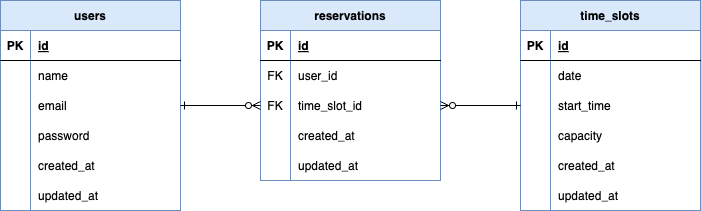

The diagram above was exported from draw.io. Its source (the exported page's mxGraphModel, read from the mxfile embedded in the PNG):
<mxGraphModel dx="1266" dy="895" grid="1" gridSize="10" guides="1" tooltips="1" connect="1" arrows="1" fold="1" page="1" pageScale="1" pageWidth="827" pageHeight="1169" background="#FFFFFF" math="0" shadow="0">
  <root>
    <mxCell id="0" />
    <mxCell id="1" parent="0" />
    <mxCell id="54" value="users" style="shape=table;startSize=30;container=1;collapsible=1;childLayout=tableLayout;fixedRows=1;rowLines=0;fontStyle=1;align=center;resizeLast=1;fillColor=#dae8fc;strokeColor=#6c8ebf;" vertex="1" parent="1">
      <mxGeometry x="20" y="400" width="180" height="210" as="geometry" />
    </mxCell>
    <mxCell id="55" value="" style="shape=tableRow;horizontal=0;startSize=0;swimlaneHead=0;swimlaneBody=0;fillColor=none;collapsible=0;dropTarget=0;points=[[0,0.5],[1,0.5]];portConstraint=eastwest;top=0;left=0;right=0;bottom=1;" vertex="1" parent="54">
      <mxGeometry y="30" width="180" height="30" as="geometry" />
    </mxCell>
    <mxCell id="56" value="PK" style="shape=partialRectangle;connectable=0;fillColor=none;top=0;left=0;bottom=0;right=0;fontStyle=1;overflow=hidden;" vertex="1" parent="55">
      <mxGeometry width="30" height="30" as="geometry">
        <mxRectangle width="30" height="30" as="alternateBounds" />
      </mxGeometry>
    </mxCell>
    <mxCell id="57" value="id" style="shape=partialRectangle;connectable=0;fillColor=none;top=0;left=0;bottom=0;right=0;align=left;spacingLeft=6;fontStyle=5;overflow=hidden;" vertex="1" parent="55">
      <mxGeometry x="30" width="150" height="30" as="geometry">
        <mxRectangle width="150" height="30" as="alternateBounds" />
      </mxGeometry>
    </mxCell>
    <mxCell id="58" value="" style="shape=tableRow;horizontal=0;startSize=0;swimlaneHead=0;swimlaneBody=0;fillColor=none;collapsible=0;dropTarget=0;points=[[0,0.5],[1,0.5]];portConstraint=eastwest;top=0;left=0;right=0;bottom=0;" vertex="1" parent="54">
      <mxGeometry y="60" width="180" height="30" as="geometry" />
    </mxCell>
    <mxCell id="59" value="" style="shape=partialRectangle;connectable=0;fillColor=none;top=0;left=0;bottom=0;right=0;editable=1;overflow=hidden;" vertex="1" parent="58">
      <mxGeometry width="30" height="30" as="geometry">
        <mxRectangle width="30" height="30" as="alternateBounds" />
      </mxGeometry>
    </mxCell>
    <mxCell id="60" value="name" style="shape=partialRectangle;connectable=0;fillColor=none;top=0;left=0;bottom=0;right=0;align=left;spacingLeft=6;overflow=hidden;" vertex="1" parent="58">
      <mxGeometry x="30" width="150" height="30" as="geometry">
        <mxRectangle width="150" height="30" as="alternateBounds" />
      </mxGeometry>
    </mxCell>
    <mxCell id="61" value="" style="shape=tableRow;horizontal=0;startSize=0;swimlaneHead=0;swimlaneBody=0;fillColor=none;collapsible=0;dropTarget=0;points=[[0,0.5],[1,0.5]];portConstraint=eastwest;top=0;left=0;right=0;bottom=0;" vertex="1" parent="54">
      <mxGeometry y="90" width="180" height="30" as="geometry" />
    </mxCell>
    <mxCell id="62" value="" style="shape=partialRectangle;connectable=0;fillColor=none;top=0;left=0;bottom=0;right=0;editable=1;overflow=hidden;" vertex="1" parent="61">
      <mxGeometry width="30" height="30" as="geometry">
        <mxRectangle width="30" height="30" as="alternateBounds" />
      </mxGeometry>
    </mxCell>
    <mxCell id="63" value="email" style="shape=partialRectangle;connectable=0;fillColor=none;top=0;left=0;bottom=0;right=0;align=left;spacingLeft=6;overflow=hidden;" vertex="1" parent="61">
      <mxGeometry x="30" width="150" height="30" as="geometry">
        <mxRectangle width="150" height="30" as="alternateBounds" />
      </mxGeometry>
    </mxCell>
    <mxCell id="64" value="" style="shape=tableRow;horizontal=0;startSize=0;swimlaneHead=0;swimlaneBody=0;fillColor=none;collapsible=0;dropTarget=0;points=[[0,0.5],[1,0.5]];portConstraint=eastwest;top=0;left=0;right=0;bottom=0;" vertex="1" parent="54">
      <mxGeometry y="120" width="180" height="30" as="geometry" />
    </mxCell>
    <mxCell id="65" value="" style="shape=partialRectangle;connectable=0;fillColor=none;top=0;left=0;bottom=0;right=0;editable=1;overflow=hidden;" vertex="1" parent="64">
      <mxGeometry width="30" height="30" as="geometry">
        <mxRectangle width="30" height="30" as="alternateBounds" />
      </mxGeometry>
    </mxCell>
    <mxCell id="66" value="password" style="shape=partialRectangle;connectable=0;fillColor=none;top=0;left=0;bottom=0;right=0;align=left;spacingLeft=6;overflow=hidden;" vertex="1" parent="64">
      <mxGeometry x="30" width="150" height="30" as="geometry">
        <mxRectangle width="150" height="30" as="alternateBounds" />
      </mxGeometry>
    </mxCell>
    <mxCell id="93" style="shape=tableRow;horizontal=0;startSize=0;swimlaneHead=0;swimlaneBody=0;fillColor=none;collapsible=0;dropTarget=0;points=[[0,0.5],[1,0.5]];portConstraint=eastwest;top=0;left=0;right=0;bottom=0;" vertex="1" parent="54">
      <mxGeometry y="150" width="180" height="30" as="geometry" />
    </mxCell>
    <mxCell id="94" style="shape=partialRectangle;connectable=0;fillColor=none;top=0;left=0;bottom=0;right=0;editable=1;overflow=hidden;" vertex="1" parent="93">
      <mxGeometry width="30" height="30" as="geometry">
        <mxRectangle width="30" height="30" as="alternateBounds" />
      </mxGeometry>
    </mxCell>
    <mxCell id="95" value="created_at" style="shape=partialRectangle;connectable=0;fillColor=none;top=0;left=0;bottom=0;right=0;align=left;spacingLeft=6;overflow=hidden;" vertex="1" parent="93">
      <mxGeometry x="30" width="150" height="30" as="geometry">
        <mxRectangle width="150" height="30" as="alternateBounds" />
      </mxGeometry>
    </mxCell>
    <mxCell id="96" style="shape=tableRow;horizontal=0;startSize=0;swimlaneHead=0;swimlaneBody=0;fillColor=none;collapsible=0;dropTarget=0;points=[[0,0.5],[1,0.5]];portConstraint=eastwest;top=0;left=0;right=0;bottom=0;" vertex="1" parent="54">
      <mxGeometry y="180" width="180" height="30" as="geometry" />
    </mxCell>
    <mxCell id="97" style="shape=partialRectangle;connectable=0;fillColor=none;top=0;left=0;bottom=0;right=0;editable=1;overflow=hidden;" vertex="1" parent="96">
      <mxGeometry width="30" height="30" as="geometry">
        <mxRectangle width="30" height="30" as="alternateBounds" />
      </mxGeometry>
    </mxCell>
    <mxCell id="98" value="updated_at" style="shape=partialRectangle;connectable=0;fillColor=none;top=0;left=0;bottom=0;right=0;align=left;spacingLeft=6;overflow=hidden;" vertex="1" parent="96">
      <mxGeometry x="30" width="150" height="30" as="geometry">
        <mxRectangle width="150" height="30" as="alternateBounds" />
      </mxGeometry>
    </mxCell>
    <mxCell id="67" value="time_slots" style="shape=table;startSize=30;container=1;collapsible=1;childLayout=tableLayout;fixedRows=1;rowLines=0;fontStyle=1;align=center;resizeLast=1;fillColor=#dae8fc;strokeColor=#6c8ebf;" vertex="1" parent="1">
      <mxGeometry x="540" y="400" width="180" height="210" as="geometry" />
    </mxCell>
    <mxCell id="68" value="" style="shape=tableRow;horizontal=0;startSize=0;swimlaneHead=0;swimlaneBody=0;fillColor=none;collapsible=0;dropTarget=0;points=[[0,0.5],[1,0.5]];portConstraint=eastwest;top=0;left=0;right=0;bottom=1;" vertex="1" parent="67">
      <mxGeometry y="30" width="180" height="30" as="geometry" />
    </mxCell>
    <mxCell id="69" value="PK" style="shape=partialRectangle;connectable=0;fillColor=none;top=0;left=0;bottom=0;right=0;fontStyle=1;overflow=hidden;" vertex="1" parent="68">
      <mxGeometry width="30" height="30" as="geometry">
        <mxRectangle width="30" height="30" as="alternateBounds" />
      </mxGeometry>
    </mxCell>
    <mxCell id="70" value="id" style="shape=partialRectangle;connectable=0;fillColor=none;top=0;left=0;bottom=0;right=0;align=left;spacingLeft=6;fontStyle=5;overflow=hidden;" vertex="1" parent="68">
      <mxGeometry x="30" width="150" height="30" as="geometry">
        <mxRectangle width="150" height="30" as="alternateBounds" />
      </mxGeometry>
    </mxCell>
    <mxCell id="71" value="" style="shape=tableRow;horizontal=0;startSize=0;swimlaneHead=0;swimlaneBody=0;fillColor=none;collapsible=0;dropTarget=0;points=[[0,0.5],[1,0.5]];portConstraint=eastwest;top=0;left=0;right=0;bottom=0;" vertex="1" parent="67">
      <mxGeometry y="60" width="180" height="30" as="geometry" />
    </mxCell>
    <mxCell id="72" value="" style="shape=partialRectangle;connectable=0;fillColor=none;top=0;left=0;bottom=0;right=0;editable=1;overflow=hidden;" vertex="1" parent="71">
      <mxGeometry width="30" height="30" as="geometry">
        <mxRectangle width="30" height="30" as="alternateBounds" />
      </mxGeometry>
    </mxCell>
    <mxCell id="73" value="date" style="shape=partialRectangle;connectable=0;fillColor=none;top=0;left=0;bottom=0;right=0;align=left;spacingLeft=6;overflow=hidden;" vertex="1" parent="71">
      <mxGeometry x="30" width="150" height="30" as="geometry">
        <mxRectangle width="150" height="30" as="alternateBounds" />
      </mxGeometry>
    </mxCell>
    <mxCell id="74" value="" style="shape=tableRow;horizontal=0;startSize=0;swimlaneHead=0;swimlaneBody=0;fillColor=none;collapsible=0;dropTarget=0;points=[[0,0.5],[1,0.5]];portConstraint=eastwest;top=0;left=0;right=0;bottom=0;" vertex="1" parent="67">
      <mxGeometry y="90" width="180" height="30" as="geometry" />
    </mxCell>
    <mxCell id="75" value="" style="shape=partialRectangle;connectable=0;fillColor=none;top=0;left=0;bottom=0;right=0;editable=1;overflow=hidden;" vertex="1" parent="74">
      <mxGeometry width="30" height="30" as="geometry">
        <mxRectangle width="30" height="30" as="alternateBounds" />
      </mxGeometry>
    </mxCell>
    <mxCell id="76" value="start_time" style="shape=partialRectangle;connectable=0;fillColor=none;top=0;left=0;bottom=0;right=0;align=left;spacingLeft=6;overflow=hidden;" vertex="1" parent="74">
      <mxGeometry x="30" width="150" height="30" as="geometry">
        <mxRectangle width="150" height="30" as="alternateBounds" />
      </mxGeometry>
    </mxCell>
    <mxCell id="107" style="shape=tableRow;horizontal=0;startSize=0;swimlaneHead=0;swimlaneBody=0;fillColor=none;collapsible=0;dropTarget=0;points=[[0,0.5],[1,0.5]];portConstraint=eastwest;top=0;left=0;right=0;bottom=0;" vertex="1" parent="67">
      <mxGeometry y="120" width="180" height="30" as="geometry" />
    </mxCell>
    <mxCell id="108" style="shape=partialRectangle;connectable=0;fillColor=none;top=0;left=0;bottom=0;right=0;editable=1;overflow=hidden;" vertex="1" parent="107">
      <mxGeometry width="30" height="30" as="geometry">
        <mxRectangle width="30" height="30" as="alternateBounds" />
      </mxGeometry>
    </mxCell>
    <mxCell id="109" value="capacity" style="shape=partialRectangle;connectable=0;fillColor=none;top=0;left=0;bottom=0;right=0;align=left;spacingLeft=6;overflow=hidden;" vertex="1" parent="107">
      <mxGeometry x="30" width="150" height="30" as="geometry">
        <mxRectangle width="150" height="30" as="alternateBounds" />
      </mxGeometry>
    </mxCell>
    <mxCell id="77" value="" style="shape=tableRow;horizontal=0;startSize=0;swimlaneHead=0;swimlaneBody=0;fillColor=none;collapsible=0;dropTarget=0;points=[[0,0.5],[1,0.5]];portConstraint=eastwest;top=0;left=0;right=0;bottom=0;" vertex="1" parent="67">
      <mxGeometry y="150" width="180" height="30" as="geometry" />
    </mxCell>
    <mxCell id="78" value="" style="shape=partialRectangle;connectable=0;fillColor=none;top=0;left=0;bottom=0;right=0;editable=1;overflow=hidden;" vertex="1" parent="77">
      <mxGeometry width="30" height="30" as="geometry">
        <mxRectangle width="30" height="30" as="alternateBounds" />
      </mxGeometry>
    </mxCell>
    <mxCell id="79" value="created_at" style="shape=partialRectangle;connectable=0;fillColor=none;top=0;left=0;bottom=0;right=0;align=left;spacingLeft=6;overflow=hidden;" vertex="1" parent="77">
      <mxGeometry x="30" width="150" height="30" as="geometry">
        <mxRectangle width="150" height="30" as="alternateBounds" />
      </mxGeometry>
    </mxCell>
    <mxCell id="99" style="shape=tableRow;horizontal=0;startSize=0;swimlaneHead=0;swimlaneBody=0;fillColor=none;collapsible=0;dropTarget=0;points=[[0,0.5],[1,0.5]];portConstraint=eastwest;top=0;left=0;right=0;bottom=0;" vertex="1" parent="67">
      <mxGeometry y="180" width="180" height="30" as="geometry" />
    </mxCell>
    <mxCell id="100" style="shape=partialRectangle;connectable=0;fillColor=none;top=0;left=0;bottom=0;right=0;editable=1;overflow=hidden;" vertex="1" parent="99">
      <mxGeometry width="30" height="30" as="geometry">
        <mxRectangle width="30" height="30" as="alternateBounds" />
      </mxGeometry>
    </mxCell>
    <mxCell id="101" value="updated_at" style="shape=partialRectangle;connectable=0;fillColor=none;top=0;left=0;bottom=0;right=0;align=left;spacingLeft=6;overflow=hidden;" vertex="1" parent="99">
      <mxGeometry x="30" width="150" height="30" as="geometry">
        <mxRectangle width="150" height="30" as="alternateBounds" />
      </mxGeometry>
    </mxCell>
    <mxCell id="80" value="reservations" style="shape=table;startSize=30;container=1;collapsible=1;childLayout=tableLayout;fixedRows=1;rowLines=0;fontStyle=1;align=center;resizeLast=1;fillColor=#dae8fc;strokeColor=#6c8ebf;" vertex="1" parent="1">
      <mxGeometry x="280" y="400" width="180" height="180" as="geometry" />
    </mxCell>
    <mxCell id="81" value="" style="shape=tableRow;horizontal=0;startSize=0;swimlaneHead=0;swimlaneBody=0;fillColor=none;collapsible=0;dropTarget=0;points=[[0,0.5],[1,0.5]];portConstraint=eastwest;top=0;left=0;right=0;bottom=1;" vertex="1" parent="80">
      <mxGeometry y="30" width="180" height="30" as="geometry" />
    </mxCell>
    <mxCell id="82" value="PK" style="shape=partialRectangle;connectable=0;fillColor=none;top=0;left=0;bottom=0;right=0;fontStyle=1;overflow=hidden;" vertex="1" parent="81">
      <mxGeometry width="30" height="30" as="geometry">
        <mxRectangle width="30" height="30" as="alternateBounds" />
      </mxGeometry>
    </mxCell>
    <mxCell id="83" value="id" style="shape=partialRectangle;connectable=0;fillColor=none;top=0;left=0;bottom=0;right=0;align=left;spacingLeft=6;fontStyle=5;overflow=hidden;" vertex="1" parent="81">
      <mxGeometry x="30" width="150" height="30" as="geometry">
        <mxRectangle width="150" height="30" as="alternateBounds" />
      </mxGeometry>
    </mxCell>
    <mxCell id="84" value="" style="shape=tableRow;horizontal=0;startSize=0;swimlaneHead=0;swimlaneBody=0;fillColor=none;collapsible=0;dropTarget=0;points=[[0,0.5],[1,0.5]];portConstraint=eastwest;top=0;left=0;right=0;bottom=0;" vertex="1" parent="80">
      <mxGeometry y="60" width="180" height="30" as="geometry" />
    </mxCell>
    <mxCell id="85" value="FK" style="shape=partialRectangle;connectable=0;fillColor=none;top=0;left=0;bottom=0;right=0;editable=1;overflow=hidden;" vertex="1" parent="84">
      <mxGeometry width="30" height="30" as="geometry">
        <mxRectangle width="30" height="30" as="alternateBounds" />
      </mxGeometry>
    </mxCell>
    <mxCell id="86" value="user_id" style="shape=partialRectangle;connectable=0;fillColor=none;top=0;left=0;bottom=0;right=0;align=left;spacingLeft=6;overflow=hidden;" vertex="1" parent="84">
      <mxGeometry x="30" width="150" height="30" as="geometry">
        <mxRectangle width="150" height="30" as="alternateBounds" />
      </mxGeometry>
    </mxCell>
    <mxCell id="87" value="" style="shape=tableRow;horizontal=0;startSize=0;swimlaneHead=0;swimlaneBody=0;fillColor=none;collapsible=0;dropTarget=0;points=[[0,0.5],[1,0.5]];portConstraint=eastwest;top=0;left=0;right=0;bottom=0;" vertex="1" parent="80">
      <mxGeometry y="90" width="180" height="30" as="geometry" />
    </mxCell>
    <mxCell id="88" value="FK" style="shape=partialRectangle;connectable=0;fillColor=none;top=0;left=0;bottom=0;right=0;editable=1;overflow=hidden;" vertex="1" parent="87">
      <mxGeometry width="30" height="30" as="geometry">
        <mxRectangle width="30" height="30" as="alternateBounds" />
      </mxGeometry>
    </mxCell>
    <mxCell id="89" value="time_slot_id" style="shape=partialRectangle;connectable=0;fillColor=none;top=0;left=0;bottom=0;right=0;align=left;spacingLeft=6;overflow=hidden;" vertex="1" parent="87">
      <mxGeometry x="30" width="150" height="30" as="geometry">
        <mxRectangle width="150" height="30" as="alternateBounds" />
      </mxGeometry>
    </mxCell>
    <mxCell id="90" value="" style="shape=tableRow;horizontal=0;startSize=0;swimlaneHead=0;swimlaneBody=0;fillColor=none;collapsible=0;dropTarget=0;points=[[0,0.5],[1,0.5]];portConstraint=eastwest;top=0;left=0;right=0;bottom=0;" vertex="1" parent="80">
      <mxGeometry y="120" width="180" height="30" as="geometry" />
    </mxCell>
    <mxCell id="91" value="" style="shape=partialRectangle;connectable=0;fillColor=none;top=0;left=0;bottom=0;right=0;editable=1;overflow=hidden;" vertex="1" parent="90">
      <mxGeometry width="30" height="30" as="geometry">
        <mxRectangle width="30" height="30" as="alternateBounds" />
      </mxGeometry>
    </mxCell>
    <mxCell id="92" value="created_at" style="shape=partialRectangle;connectable=0;fillColor=none;top=0;left=0;bottom=0;right=0;align=left;spacingLeft=6;overflow=hidden;" vertex="1" parent="90">
      <mxGeometry x="30" width="150" height="30" as="geometry">
        <mxRectangle width="150" height="30" as="alternateBounds" />
      </mxGeometry>
    </mxCell>
    <mxCell id="102" style="shape=tableRow;horizontal=0;startSize=0;swimlaneHead=0;swimlaneBody=0;fillColor=none;collapsible=0;dropTarget=0;points=[[0,0.5],[1,0.5]];portConstraint=eastwest;top=0;left=0;right=0;bottom=0;" vertex="1" parent="80">
      <mxGeometry y="150" width="180" height="30" as="geometry" />
    </mxCell>
    <mxCell id="103" style="shape=partialRectangle;connectable=0;fillColor=none;top=0;left=0;bottom=0;right=0;editable=1;overflow=hidden;" vertex="1" parent="102">
      <mxGeometry width="30" height="30" as="geometry">
        <mxRectangle width="30" height="30" as="alternateBounds" />
      </mxGeometry>
    </mxCell>
    <mxCell id="104" value="updated_at" style="shape=partialRectangle;connectable=0;fillColor=none;top=0;left=0;bottom=0;right=0;align=left;spacingLeft=6;overflow=hidden;" vertex="1" parent="102">
      <mxGeometry x="30" width="150" height="30" as="geometry">
        <mxRectangle width="150" height="30" as="alternateBounds" />
      </mxGeometry>
    </mxCell>
    <mxCell id="105" style="edgeStyle=none;html=1;exitX=1;exitY=0.5;exitDx=0;exitDy=0;entryX=0;entryY=0.5;entryDx=0;entryDy=0;endArrow=ERzeroToMany;endFill=0;startArrow=ERone;startFill=0;" edge="1" parent="1" source="61" target="87">
      <mxGeometry relative="1" as="geometry" />
    </mxCell>
    <mxCell id="106" style="edgeStyle=none;html=1;exitX=0;exitY=0.5;exitDx=0;exitDy=0;entryX=1;entryY=0.5;entryDx=0;entryDy=0;endArrow=ERzeroToMany;endFill=0;startArrow=ERone;startFill=0;" edge="1" parent="1" source="74" target="87">
      <mxGeometry relative="1" as="geometry" />
    </mxCell>
  </root>
</mxGraphModel>